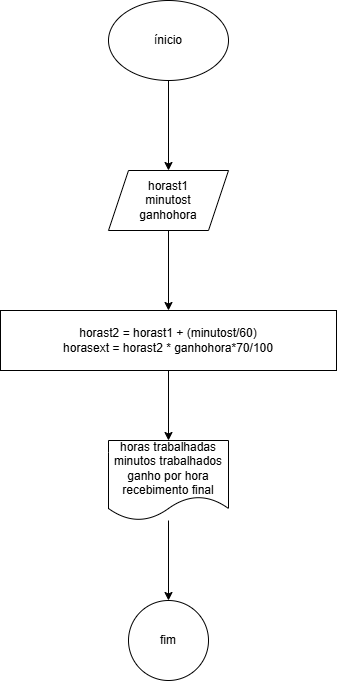

The diagram above was exported from draw.io. Its source (the exported page's mxGraphModel, read from the mxfile embedded in the PNG):
<mxGraphModel dx="1434" dy="780" grid="1" gridSize="10" guides="1" tooltips="1" connect="1" arrows="1" fold="1" page="1" pageScale="1" pageWidth="827" pageHeight="1169" math="0" shadow="0">
  <root>
    <mxCell id="0" />
    <mxCell id="1" parent="0" />
    <mxCell id="EKo5UoI9AVTHY2JUEywf-3" value="" style="edgeStyle=orthogonalEdgeStyle;rounded=0;orthogonalLoop=1;jettySize=auto;html=1;" parent="1" source="EKo5UoI9AVTHY2JUEywf-1" target="EKo5UoI9AVTHY2JUEywf-2" edge="1">
      <mxGeometry relative="1" as="geometry" />
    </mxCell>
    <mxCell id="EKo5UoI9AVTHY2JUEywf-1" value="ínicio" style="ellipse;whiteSpace=wrap;html=1;" parent="1" vertex="1">
      <mxGeometry x="354" y="40" width="120" height="80" as="geometry" />
    </mxCell>
    <mxCell id="EKo5UoI9AVTHY2JUEywf-5" value="" style="edgeStyle=orthogonalEdgeStyle;rounded=0;orthogonalLoop=1;jettySize=auto;html=1;" parent="1" source="EKo5UoI9AVTHY2JUEywf-2" target="EKo5UoI9AVTHY2JUEywf-4" edge="1">
      <mxGeometry relative="1" as="geometry" />
    </mxCell>
    <mxCell id="EKo5UoI9AVTHY2JUEywf-2" value="horast1&lt;div&gt;minutost&lt;/div&gt;&lt;div&gt;ganhohora&lt;/div&gt;" style="shape=parallelogram;perimeter=parallelogramPerimeter;whiteSpace=wrap;html=1;fixedSize=1;" parent="1" vertex="1">
      <mxGeometry x="354" y="210" width="120" height="60" as="geometry" />
    </mxCell>
    <mxCell id="a_qy_8wZ657t4UxLxgG0-2" value="" style="edgeStyle=orthogonalEdgeStyle;rounded=0;orthogonalLoop=1;jettySize=auto;html=1;" edge="1" parent="1" source="EKo5UoI9AVTHY2JUEywf-4" target="a_qy_8wZ657t4UxLxgG0-1">
      <mxGeometry relative="1" as="geometry" />
    </mxCell>
    <mxCell id="EKo5UoI9AVTHY2JUEywf-4" value="horast2 = horast1 + (minutost/60)&lt;div&gt;horasext = horast2 * ganhohora*70/100&lt;/div&gt;" style="whiteSpace=wrap;html=1;" parent="1" vertex="1">
      <mxGeometry x="246" y="350" width="336" height="60" as="geometry" />
    </mxCell>
    <mxCell id="a_qy_8wZ657t4UxLxgG0-4" value="" style="edgeStyle=orthogonalEdgeStyle;rounded=0;orthogonalLoop=1;jettySize=auto;html=1;" edge="1" parent="1" source="a_qy_8wZ657t4UxLxgG0-1" target="a_qy_8wZ657t4UxLxgG0-3">
      <mxGeometry relative="1" as="geometry" />
    </mxCell>
    <mxCell id="a_qy_8wZ657t4UxLxgG0-1" value="horas trabalhadas&lt;div&gt;minutos trabalhados&lt;/div&gt;&lt;div&gt;ganho por hora&lt;/div&gt;&lt;div&gt;recebimento final&lt;/div&gt;" style="shape=document;whiteSpace=wrap;html=1;boundedLbl=1;" vertex="1" parent="1">
      <mxGeometry x="354" y="480" width="120" height="80" as="geometry" />
    </mxCell>
    <mxCell id="a_qy_8wZ657t4UxLxgG0-3" value="fim" style="ellipse;whiteSpace=wrap;html=1;" vertex="1" parent="1">
      <mxGeometry x="374" y="640" width="80" height="80" as="geometry" />
    </mxCell>
  </root>
</mxGraphModel>